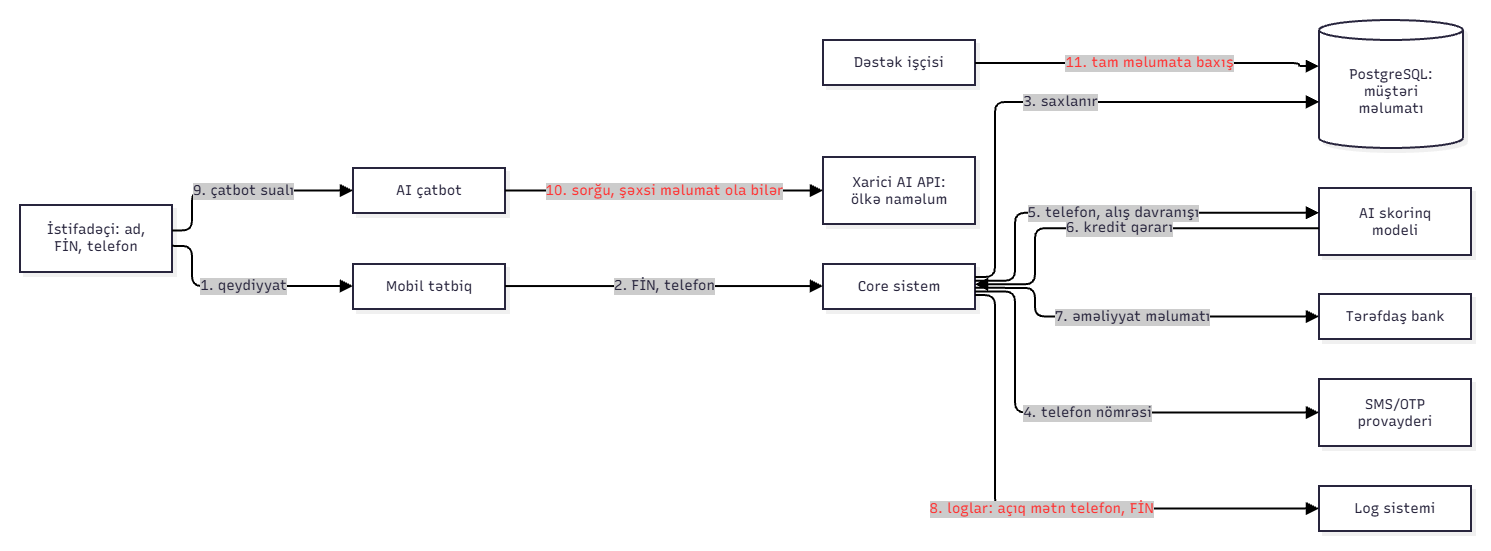

The diagram above was exported from draw.io. Its source (the exported page's mxGraphModel, read from the mxfile embedded in the PNG):
<mxGraphModel dx="1407" dy="699" grid="1" gridSize="10" guides="1" tooltips="1" connect="1" arrows="1" fold="1" page="1" pageScale="1" pageWidth="827" pageHeight="1169" math="0" shadow="0">
  <root>
    <mxCell id="0" />
    <mxCell id="1" parent="0" />
    <UserObject label="" mermaidData="{&#10;  &quot;data&quot;: &quot;flowchart LR\n  USER[\&quot;İstifadəçi: ad, FİN, telefon\&quot;] --&gt;|\&quot;1. qeydiyyat\&quot;| APP[\&quot;Mobil tətbiq\&quot;]\n  APP --&gt;|\&quot;2. FİN, telefon\&quot;| CORE[\&quot;Core sistem\&quot;]\n  CORE --&gt;|\&quot;3. saxlanır\&quot;| DB[(\&quot;PostgreSQL: müştəri məlumatı\&quot;)]\n  CORE --&gt;|\&quot;4. telefon nömrəsi\&quot;| SMS[\&quot;SMS/OTP provayderi\&quot;]\n  CORE --&gt;|\&quot;5. telefon, alış davranışı\&quot;| SCORE[\&quot;AI skorinq modeli\&quot;]\n  SCORE --&gt;|\&quot;6. kredit qərarı\&quot;| CORE\n  CORE --&gt;|\&quot;7. əməliyyat məlumatı\&quot;| BANK[\&quot;Tərəfdaş bank\&quot;]\n  CORE --&gt;|\&quot;8. loglar: açıq mətn telefon, FİN\&quot;| LOG[\&quot;Log sistemi\&quot;]\n  USER --&gt;|\&quot;9. çatbot sualı\&quot;| BOT[\&quot;AI çatbot\&quot;]\n  BOT --&gt;|\&quot;10. sorğu, şəxsi məlumat ola bilər\&quot;| LLM[\&quot;Xarici AI API: ölkə naməlum\&quot;]\n  SUPPORT[\&quot;Dəstək işçisi\&quot;] --&gt;|\&quot;11. tam məlumata baxış\&quot;| DB&quot;,&#10;  &quot;config&quot;: null,&#10;  &quot;version&quot;: &quot;12&quot;&#10;}" id="0lCfKEUQLfMpgRGc7t4X-1">
      <mxCell connectable="0" parent="1" style="group;transparentBounds=1;editIcon=1;lockedGroup=0;groupPadding=10;" vertex="1">
        <mxGeometry as="geometry" />
      </mxCell>
    </UserObject>
    <UserObject label="İstifadəçi: ad, FİN, telefon" mermaidId="n:USER" mermaidBaseStyle="html=1;whiteSpace=wrap;strokeWidth=2;fillColor=#ffffff;strokeColor=#28253D;fontColor=#28253D;fontFamily=Recursive;fontSize=14;shadow=1;shadowColor=#000000;shadowOffsetX=4;shadowOffsetY=4;shadowBlur=0;shadowOpacity=6;" mermaidBaseValue="İstifadəçi: ad, FİN, telefon" id="0lCfKEUQLfMpgRGc7t4X-2">
      <mxCell parent="0lCfKEUQLfMpgRGc7t4X-1" style="html=1;whiteSpace=wrap;strokeWidth=2;fillColor=#ffffff;strokeColor=#28253D;fontColor=#28253D;fontFamily=Recursive;fontSize=14;shadow=1;shadowColor=#000000;shadowOffsetX=4;shadowOffsetY=4;shadowBlur=0;shadowOpacity=6;labelWidth=120;fontSource=https%3A%2F%2Ffonts.googleapis.com%2Fcss%3Ffamily%3DRecursive;" vertex="1">
        <mxGeometry height="67" width="152" x="30" y="215" as="geometry" />
      </mxCell>
    </UserObject>
    <UserObject label="Mobil tətbiq" mermaidId="n:APP" mermaidBaseStyle="html=1;whiteSpace=wrap;strokeWidth=2;fillColor=#ffffff;strokeColor=#28253D;fontColor=#28253D;fontFamily=Recursive;fontSize=14;shadow=1;shadowColor=#000000;shadowOffsetX=4;shadowOffsetY=4;shadowBlur=0;shadowOpacity=6;" mermaidBaseValue="Mobil tətbiq" id="0lCfKEUQLfMpgRGc7t4X-3">
      <mxCell parent="0lCfKEUQLfMpgRGc7t4X-1" style="html=1;whiteSpace=wrap;strokeWidth=2;fillColor=#ffffff;strokeColor=#28253D;fontColor=#28253D;fontFamily=Recursive;fontSize=14;shadow=1;shadowColor=#000000;shadowOffsetX=4;shadowOffsetY=4;shadowBlur=0;shadowOpacity=6;fontSource=https%3A%2F%2Ffonts.googleapis.com%2Fcss%3Ffamily%3DRecursive;" vertex="1">
        <mxGeometry height="45" width="152" x="363" y="274" as="geometry" />
      </mxCell>
    </UserObject>
    <UserObject label="Core sistem" mermaidId="n:CORE" mermaidBaseStyle="html=1;whiteSpace=wrap;strokeWidth=2;fillColor=#ffffff;strokeColor=#28253D;fontColor=#28253D;fontFamily=Recursive;fontSize=14;shadow=1;shadowColor=#000000;shadowOffsetX=4;shadowOffsetY=4;shadowBlur=0;shadowOpacity=6;" mermaidBaseValue="Core sistem" id="0lCfKEUQLfMpgRGc7t4X-4">
      <mxCell parent="0lCfKEUQLfMpgRGc7t4X-1" style="html=1;whiteSpace=wrap;strokeWidth=2;fillColor=#ffffff;strokeColor=#28253D;fontColor=#28253D;fontFamily=Recursive;fontSize=14;shadow=1;shadowColor=#000000;shadowOffsetX=4;shadowOffsetY=4;shadowBlur=0;shadowOpacity=6;fontSource=https%3A%2F%2Ffonts.googleapis.com%2Fcss%3Ffamily%3DRecursive;" vertex="1">
        <mxGeometry height="45" width="152" x="833" y="274" as="geometry" />
      </mxCell>
    </UserObject>
    <UserObject label="PostgreSQL: müştəri məlumatı" mermaidId="n:DB" mermaidBaseStyle="html=1;shape=cylinder3;boundedLbl=1;backgroundOutline=1;size=10;strokeWidth=2;whiteSpace=wrap;fillColor=#ffffff;strokeColor=#28253D;fontColor=#28253D;fontFamily=Recursive;fontSize=14;shadow=1;shadowColor=#000000;shadowOffsetX=4;shadowOffsetY=4;shadowBlur=0;shadowOpacity=6;" mermaidBaseValue="PostgreSQL: müştəri məlumatı" id="0lCfKEUQLfMpgRGc7t4X-5">
      <mxCell parent="0lCfKEUQLfMpgRGc7t4X-1" style="html=1;shape=cylinder3;boundedLbl=1;backgroundOutline=1;size=10;strokeWidth=2;whiteSpace=wrap;fillColor=#ffffff;strokeColor=#28253D;fontColor=#28253D;fontFamily=Recursive;fontSize=14;shadow=1;shadowColor=#000000;shadowOffsetX=4;shadowOffsetY=4;shadowBlur=0;shadowOpacity=6;labelWidth=120;fontSource=https%3A%2F%2Ffonts.googleapis.com%2Fcss%3Ffamily%3DRecursive;" vertex="1">
        <mxGeometry height="128" width="144" x="1329" y="30" as="geometry" />
      </mxCell>
    </UserObject>
    <UserObject label="SMS/OTP provayderi" mermaidId="n:SMS" mermaidBaseStyle="html=1;whiteSpace=wrap;strokeWidth=2;fillColor=#ffffff;strokeColor=#28253D;fontColor=#28253D;fontFamily=Recursive;fontSize=14;shadow=1;shadowColor=#000000;shadowOffsetX=4;shadowOffsetY=4;shadowBlur=0;shadowOpacity=6;" mermaidBaseValue="SMS/OTP provayderi" id="0lCfKEUQLfMpgRGc7t4X-6">
      <mxCell parent="0lCfKEUQLfMpgRGc7t4X-1" style="html=1;whiteSpace=wrap;strokeWidth=2;fillColor=#ffffff;strokeColor=#28253D;fontColor=#28253D;fontFamily=Recursive;fontSize=14;shadow=1;shadowColor=#000000;shadowOffsetX=4;shadowOffsetY=4;shadowBlur=0;shadowOpacity=6;labelWidth=120;fontSource=https%3A%2F%2Ffonts.googleapis.com%2Fcss%3Ffamily%3DRecursive;" vertex="1">
        <mxGeometry height="67" width="152" x="1329" y="389" as="geometry" />
      </mxCell>
    </UserObject>
    <UserObject label="AI skorinq modeli" mermaidId="n:SCORE" mermaidBaseStyle="html=1;whiteSpace=wrap;strokeWidth=2;fillColor=#ffffff;strokeColor=#28253D;fontColor=#28253D;fontFamily=Recursive;fontSize=14;shadow=1;shadowColor=#000000;shadowOffsetX=4;shadowOffsetY=4;shadowBlur=0;shadowOpacity=6;" mermaidBaseValue="AI skorinq modeli" id="0lCfKEUQLfMpgRGc7t4X-7">
      <mxCell parent="0lCfKEUQLfMpgRGc7t4X-1" style="html=1;whiteSpace=wrap;strokeWidth=2;fillColor=#ffffff;strokeColor=#28253D;fontColor=#28253D;fontFamily=Recursive;fontSize=14;shadow=1;shadowColor=#000000;shadowOffsetX=4;shadowOffsetY=4;shadowBlur=0;shadowOpacity=6;labelWidth=120;fontSource=https%3A%2F%2Ffonts.googleapis.com%2Fcss%3Ffamily%3DRecursive;" vertex="1">
        <mxGeometry height="67" width="152" x="1329" y="198" as="geometry" />
      </mxCell>
    </UserObject>
    <UserObject label="Tərəfdaş bank" mermaidId="n:BANK" mermaidBaseStyle="html=1;whiteSpace=wrap;strokeWidth=2;fillColor=#ffffff;strokeColor=#28253D;fontColor=#28253D;fontFamily=Recursive;fontSize=14;shadow=1;shadowColor=#000000;shadowOffsetX=4;shadowOffsetY=4;shadowBlur=0;shadowOpacity=6;" mermaidBaseValue="Tərəfdaş bank" id="0lCfKEUQLfMpgRGc7t4X-8">
      <mxCell parent="0lCfKEUQLfMpgRGc7t4X-1" style="html=1;whiteSpace=wrap;strokeWidth=2;fillColor=#ffffff;strokeColor=#28253D;fontColor=#28253D;fontFamily=Recursive;fontSize=14;shadow=1;shadowColor=#000000;shadowOffsetX=4;shadowOffsetY=4;shadowBlur=0;shadowOpacity=6;fontSource=https%3A%2F%2Ffonts.googleapis.com%2Fcss%3Ffamily%3DRecursive;" vertex="1">
        <mxGeometry height="45" width="152" x="1329" y="304" as="geometry" />
      </mxCell>
    </UserObject>
    <UserObject label="Log sistemi" mermaidId="n:LOG" mermaidBaseStyle="html=1;whiteSpace=wrap;strokeWidth=2;fillColor=#ffffff;strokeColor=#28253D;fontColor=#28253D;fontFamily=Recursive;fontSize=14;shadow=1;shadowColor=#000000;shadowOffsetX=4;shadowOffsetY=4;shadowBlur=0;shadowOpacity=6;" mermaidBaseValue="Log sistemi" id="0lCfKEUQLfMpgRGc7t4X-9">
      <mxCell parent="0lCfKEUQLfMpgRGc7t4X-1" style="html=1;whiteSpace=wrap;strokeWidth=2;fillColor=#ffffff;strokeColor=#28253D;fontColor=#28253D;fontFamily=Recursive;fontSize=14;shadow=1;shadowColor=#000000;shadowOffsetX=4;shadowOffsetY=4;shadowBlur=0;shadowOpacity=6;fontSource=https%3A%2F%2Ffonts.googleapis.com%2Fcss%3Ffamily%3DRecursive;" vertex="1">
        <mxGeometry height="45" width="152" x="1329" y="496" as="geometry" />
      </mxCell>
    </UserObject>
    <UserObject label="AI çatbot" mermaidId="n:BOT" mermaidBaseStyle="html=1;whiteSpace=wrap;strokeWidth=2;fillColor=#ffffff;strokeColor=#28253D;fontColor=#28253D;fontFamily=Recursive;fontSize=14;shadow=1;shadowColor=#000000;shadowOffsetX=4;shadowOffsetY=4;shadowBlur=0;shadowOpacity=6;" mermaidBaseValue="AI çatbot" id="0lCfKEUQLfMpgRGc7t4X-10">
      <mxCell parent="0lCfKEUQLfMpgRGc7t4X-1" style="html=1;whiteSpace=wrap;strokeWidth=2;fillColor=#ffffff;strokeColor=#28253D;fontColor=#28253D;fontFamily=Recursive;fontSize=14;shadow=1;shadowColor=#000000;shadowOffsetX=4;shadowOffsetY=4;shadowBlur=0;shadowOpacity=6;fontSource=https%3A%2F%2Ffonts.googleapis.com%2Fcss%3Ffamily%3DRecursive;" vertex="1">
        <mxGeometry height="45" width="152" x="363" y="178" as="geometry" />
      </mxCell>
    </UserObject>
    <UserObject label="Xarici AI API: ölkə naməlum" mermaidId="n:LLM" mermaidBaseStyle="html=1;whiteSpace=wrap;strokeWidth=2;fillColor=#ffffff;strokeColor=#28253D;fontColor=#28253D;fontFamily=Recursive;fontSize=14;shadow=1;shadowColor=#000000;shadowOffsetX=4;shadowOffsetY=4;shadowBlur=0;shadowOpacity=6;" mermaidBaseValue="Xarici AI API: ölkə naməlum" id="0lCfKEUQLfMpgRGc7t4X-11">
      <mxCell parent="0lCfKEUQLfMpgRGc7t4X-1" style="html=1;whiteSpace=wrap;strokeWidth=2;fillColor=#ffffff;strokeColor=#28253D;fontColor=#28253D;fontFamily=Recursive;fontSize=14;shadow=1;shadowColor=#000000;shadowOffsetX=4;shadowOffsetY=4;shadowBlur=0;shadowOpacity=6;labelWidth=120;fontSource=https%3A%2F%2Ffonts.googleapis.com%2Fcss%3Ffamily%3DRecursive;" vertex="1">
        <mxGeometry height="67" width="152" x="833" y="167" as="geometry" />
      </mxCell>
    </UserObject>
    <UserObject label="Dəstək işçisi" mermaidId="n:SUPPORT" mermaidBaseStyle="html=1;whiteSpace=wrap;strokeWidth=2;fillColor=#ffffff;strokeColor=#28253D;fontColor=#28253D;fontFamily=Recursive;fontSize=14;shadow=1;shadowColor=#000000;shadowOffsetX=4;shadowOffsetY=4;shadowBlur=0;shadowOpacity=6;" mermaidBaseValue="Dəstək işçisi" id="0lCfKEUQLfMpgRGc7t4X-12">
      <mxCell parent="0lCfKEUQLfMpgRGc7t4X-1" style="html=1;whiteSpace=wrap;strokeWidth=2;fillColor=#ffffff;strokeColor=#28253D;fontColor=#28253D;fontFamily=Recursive;fontSize=14;shadow=1;shadowColor=#000000;shadowOffsetX=4;shadowOffsetY=4;shadowBlur=0;shadowOpacity=6;fontSource=https%3A%2F%2Ffonts.googleapis.com%2Fcss%3Ffamily%3DRecursive;" vertex="1">
        <mxGeometry height="45" width="152" x="833" y="50" as="geometry" />
      </mxCell>
    </UserObject>
    <UserObject label="1. qeydiyyat" mermaidId="e:USER-&gt;APP#0" mermaidBaseStyle="edgeStyle=orthogonalEdgeStyle;rounded=1;curved=0;startArrow=none;endArrow=block;endSize=8;jumpStyle=arc;jumpSize=12;strokeColor=#000000;html=1;fontSize=16;labelBackgroundColor=#cccccc;fontFamily=Recursive;fontColor=#28253D;exitX=1;exitY=0.61;entryX=0;entryY=0.49;strokeWidth=2;targetPerimeterSpacing=4;" mermaidBaseValue="1. qeydiyyat" id="0lCfKEUQLfMpgRGc7t4X-13">
      <mxCell edge="1" parent="0lCfKEUQLfMpgRGc7t4X-1" source="0lCfKEUQLfMpgRGc7t4X-2" style="edgeStyle=orthogonalEdgeStyle;rounded=1;curved=0;startArrow=none;endArrow=block;endSize=8;jumpStyle=arc;jumpSize=12;strokeColor=#000000;html=1;fontSize=14;labelBackgroundColor=#cccccc;fontFamily=Recursive;fontColor=#28253D;exitX=1;exitY=0.61;entryX=0;entryY=0.49;strokeWidth=2;targetPerimeterSpacing=4;fontSource=https%3A%2F%2Ffonts.googleapis.com%2Fcss%3Ffamily%3DRecursive;" target="0lCfKEUQLfMpgRGc7t4X-3">
        <mxGeometry relative="1" as="geometry">
          <Array as="points">
            <mxPoint x="202" y="256" />
            <mxPoint x="202" y="296" />
          </Array>
        </mxGeometry>
      </mxCell>
    </UserObject>
    <UserObject label="2. FİN, telefon" mermaidId="e:APP-&gt;CORE#0" mermaidBaseStyle="edgeStyle=orthogonalEdgeStyle;rounded=1;curved=0;startArrow=none;endArrow=block;endSize=8;jumpStyle=arc;jumpSize=12;strokeColor=#000000;html=1;fontSize=16;labelBackgroundColor=#cccccc;fontFamily=Recursive;fontColor=#28253D;exitX=1;exitY=0.49;entryX=0;entryY=0.49;strokeWidth=2;targetPerimeterSpacing=4;" mermaidBaseValue="2. FİN, telefon" id="0lCfKEUQLfMpgRGc7t4X-14">
      <mxCell edge="1" parent="0lCfKEUQLfMpgRGc7t4X-1" source="0lCfKEUQLfMpgRGc7t4X-3" style="edgeStyle=orthogonalEdgeStyle;rounded=1;curved=0;startArrow=none;endArrow=block;endSize=8;jumpStyle=arc;jumpSize=12;strokeColor=#000000;html=1;fontSize=14;labelBackgroundColor=#cccccc;fontFamily=Recursive;fontColor=#28253D;exitX=1;exitY=0.49;entryX=0;entryY=0.49;strokeWidth=2;targetPerimeterSpacing=4;fontSource=https%3A%2F%2Ffonts.googleapis.com%2Fcss%3Ffamily%3DRecursive;" target="0lCfKEUQLfMpgRGc7t4X-4">
        <mxGeometry relative="1" as="geometry">
          <Array as="points" />
        </mxGeometry>
      </mxCell>
    </UserObject>
    <UserObject label="3. saxlanır" mermaidId="e:CORE-&gt;DB#0" mermaidBaseStyle="edgeStyle=orthogonalEdgeStyle;rounded=1;curved=0;startArrow=none;endArrow=block;endSize=8;jumpStyle=arc;jumpSize=12;strokeColor=#000000;html=1;fontSize=16;labelBackgroundColor=#cccccc;fontFamily=Recursive;fontColor=#28253D;exitX=1;exitY=0.29;entryX=0;entryY=0.64;strokeWidth=2;targetPerimeterSpacing=4;" mermaidBaseValue="3. saxlanır" id="0lCfKEUQLfMpgRGc7t4X-15">
      <mxCell edge="1" parent="0lCfKEUQLfMpgRGc7t4X-1" source="0lCfKEUQLfMpgRGc7t4X-4" style="edgeStyle=orthogonalEdgeStyle;rounded=1;curved=0;startArrow=none;endArrow=block;endSize=8;jumpStyle=arc;jumpSize=12;strokeColor=#000000;html=1;fontSize=14;labelBackgroundColor=#cccccc;fontFamily=Recursive;fontColor=#28253D;exitX=1;exitY=0.29;entryX=0;entryY=0.64;strokeWidth=2;targetPerimeterSpacing=4;fontSource=https%3A%2F%2Ffonts.googleapis.com%2Fcss%3Ffamily%3DRecursive;" target="0lCfKEUQLfMpgRGc7t4X-5">
        <mxGeometry relative="1" as="geometry">
          <Array as="points">
            <mxPoint x="1005" y="287" />
            <mxPoint x="1005" y="112" />
          </Array>
        </mxGeometry>
      </mxCell>
    </UserObject>
    <UserObject label="4. telefon nömrəsi" mermaidId="e:CORE-&gt;SMS#0" mermaidBaseStyle="edgeStyle=orthogonalEdgeStyle;rounded=1;curved=0;startArrow=none;endArrow=block;endSize=8;jumpStyle=arc;jumpSize=12;strokeColor=#000000;html=1;fontSize=16;labelBackgroundColor=#cccccc;fontFamily=Recursive;fontColor=#28253D;exitX=1;exitY=0.61;entryX=0;entryY=0.5;strokeWidth=2;targetPerimeterSpacing=4;" mermaidBaseValue="4. telefon nömrəsi" id="0lCfKEUQLfMpgRGc7t4X-16">
      <mxCell edge="1" parent="0lCfKEUQLfMpgRGc7t4X-1" source="0lCfKEUQLfMpgRGc7t4X-4" style="edgeStyle=orthogonalEdgeStyle;rounded=1;curved=0;startArrow=none;endArrow=block;endSize=8;jumpStyle=arc;jumpSize=12;strokeColor=#000000;html=1;fontSize=14;labelBackgroundColor=#cccccc;fontFamily=Recursive;fontColor=#28253D;exitX=1;exitY=0.61;entryX=0;entryY=0.5;strokeWidth=2;targetPerimeterSpacing=4;fontSource=https%3A%2F%2Ffonts.googleapis.com%2Fcss%3Ffamily%3DRecursive;" target="0lCfKEUQLfMpgRGc7t4X-6">
        <mxGeometry relative="1" as="geometry">
          <Array as="points">
            <mxPoint x="1025" y="302" />
            <mxPoint x="1025" y="423" />
          </Array>
        </mxGeometry>
      </mxCell>
    </UserObject>
    <UserObject label="5. telefon, alış davranışı" mermaidId="e:CORE-&gt;SCORE#0" mermaidBaseStyle="edgeStyle=orthogonalEdgeStyle;rounded=1;curved=0;startArrow=none;endArrow=block;endSize=8;jumpStyle=arc;jumpSize=12;strokeColor=#000000;html=1;fontSize=16;labelBackgroundColor=#cccccc;fontFamily=Recursive;fontColor=#28253D;exitX=1;exitY=0.37;entryX=0;entryY=0.37;strokeWidth=2;targetPerimeterSpacing=4;" mermaidBaseValue="5. telefon, alış davranışı" id="0lCfKEUQLfMpgRGc7t4X-17">
      <mxCell edge="1" parent="0lCfKEUQLfMpgRGc7t4X-1" source="0lCfKEUQLfMpgRGc7t4X-4" style="edgeStyle=orthogonalEdgeStyle;rounded=1;curved=0;startArrow=none;endArrow=block;endSize=8;jumpStyle=arc;jumpSize=12;strokeColor=#000000;html=1;fontSize=14;labelBackgroundColor=#cccccc;fontFamily=Recursive;fontColor=#28253D;exitX=1;exitY=0.37;entryX=0;entryY=0.37;strokeWidth=2;targetPerimeterSpacing=4;fontSource=https%3A%2F%2Ffonts.googleapis.com%2Fcss%3Ffamily%3DRecursive;" target="0lCfKEUQLfMpgRGc7t4X-7">
        <mxGeometry relative="1" as="geometry">
          <Array as="points">
            <mxPoint x="1025" y="291" />
            <mxPoint x="1025" y="223" />
          </Array>
        </mxGeometry>
      </mxCell>
    </UserObject>
    <UserObject label="6. kredit qərarı" mermaidId="e:SCORE-&gt;CORE#0" mermaidBaseStyle="edgeStyle=orthogonalEdgeStyle;rounded=1;curved=0;startArrow=none;endArrow=block;endSize=8;jumpStyle=arc;jumpSize=12;strokeColor=#000000;html=1;fontSize=16;labelBackgroundColor=#cccccc;fontFamily=Recursive;fontColor=#28253D;exitX=0;exitY=0.6;entryX=1;entryY=0.45;strokeWidth=2;targetPerimeterSpacing=4;" mermaidBaseValue="6. kredit qərarı" id="0lCfKEUQLfMpgRGc7t4X-18">
      <mxCell edge="1" parent="0lCfKEUQLfMpgRGc7t4X-1" source="0lCfKEUQLfMpgRGc7t4X-7" style="edgeStyle=orthogonalEdgeStyle;rounded=1;curved=0;startArrow=none;endArrow=block;endSize=8;jumpStyle=arc;jumpSize=12;strokeColor=#000000;html=1;fontSize=14;labelBackgroundColor=#cccccc;fontFamily=Recursive;fontColor=#28253D;exitX=0;exitY=0.6;entryX=1;entryY=0.45;strokeWidth=2;targetPerimeterSpacing=4;fontSource=https%3A%2F%2Ffonts.googleapis.com%2Fcss%3Ffamily%3DRecursive;" target="0lCfKEUQLfMpgRGc7t4X-4">
        <mxGeometry relative="1" as="geometry">
          <Array as="points">
            <mxPoint x="1045" y="239" />
            <mxPoint x="1045" y="294" />
          </Array>
        </mxGeometry>
      </mxCell>
    </UserObject>
    <UserObject label="7. əməliyyat məlumatı" mermaidId="e:CORE-&gt;BANK#0" mermaidBaseStyle="edgeStyle=orthogonalEdgeStyle;rounded=1;curved=0;startArrow=none;endArrow=block;endSize=8;jumpStyle=arc;jumpSize=12;strokeColor=#000000;html=1;fontSize=16;labelBackgroundColor=#cccccc;fontFamily=Recursive;fontColor=#28253D;exitX=1;exitY=0.53;entryX=0;entryY=0.5;strokeWidth=2;targetPerimeterSpacing=4;" mermaidBaseValue="7. əməliyyat məlumatı" id="0lCfKEUQLfMpgRGc7t4X-19">
      <mxCell edge="1" parent="0lCfKEUQLfMpgRGc7t4X-1" source="0lCfKEUQLfMpgRGc7t4X-4" style="edgeStyle=orthogonalEdgeStyle;rounded=1;curved=0;startArrow=none;endArrow=block;endSize=8;jumpStyle=arc;jumpSize=12;strokeColor=#000000;html=1;fontSize=14;labelBackgroundColor=#cccccc;fontFamily=Recursive;fontColor=#28253D;exitX=1;exitY=0.53;entryX=0;entryY=0.5;strokeWidth=2;targetPerimeterSpacing=4;fontSource=https%3A%2F%2Ffonts.googleapis.com%2Fcss%3Ffamily%3DRecursive;" target="0lCfKEUQLfMpgRGc7t4X-8">
        <mxGeometry relative="1" as="geometry">
          <Array as="points">
            <mxPoint x="1045" y="298" />
            <mxPoint x="1045" y="327" />
          </Array>
        </mxGeometry>
      </mxCell>
    </UserObject>
    <UserObject label="8. loglar: açıq mətn telefon, FİN" mermaidId="e:CORE-&gt;LOG#0" mermaidBaseStyle="edgeStyle=orthogonalEdgeStyle;rounded=1;curved=0;startArrow=none;endArrow=block;endSize=8;jumpStyle=arc;jumpSize=12;strokeColor=#000000;html=1;fontSize=16;labelBackgroundColor=#cccccc;fontFamily=Recursive;fontColor=#28253D;exitX=1;exitY=0.69;entryX=0;entryY=0.5;strokeWidth=2;targetPerimeterSpacing=4;" mermaidBaseValue="8. loglar: açıq mətn telefon, FİN" id="0lCfKEUQLfMpgRGc7t4X-20">
      <mxCell edge="1" parent="0lCfKEUQLfMpgRGc7t4X-1" source="0lCfKEUQLfMpgRGc7t4X-4" style="edgeStyle=orthogonalEdgeStyle;rounded=1;curved=0;startArrow=none;endArrow=block;endSize=8;jumpStyle=arc;jumpSize=12;strokeColor=#000000;html=1;fontSize=14;labelBackgroundColor=#cccccc;fontFamily=Recursive;fontColor=#FF3333;exitX=1;exitY=0.69;entryX=0;entryY=0.5;strokeWidth=2;targetPerimeterSpacing=4;fontSource=https%3A%2F%2Ffonts.googleapis.com%2Fcss%3Ffamily%3DRecursive;" target="0lCfKEUQLfMpgRGc7t4X-9">
        <mxGeometry relative="1" as="geometry">
          <Array as="points">
            <mxPoint x="1005" y="305" />
            <mxPoint x="1005" y="518" />
          </Array>
        </mxGeometry>
      </mxCell>
    </UserObject>
    <UserObject label="9. çatbot sualı" mermaidId="e:USER-&gt;BOT#0" mermaidBaseStyle="edgeStyle=orthogonalEdgeStyle;rounded=1;curved=0;startArrow=none;endArrow=block;endSize=8;jumpStyle=arc;jumpSize=12;strokeColor=#000000;html=1;fontSize=16;labelBackgroundColor=#cccccc;fontFamily=Recursive;fontColor=#28253D;exitX=1;exitY=0.38;entryX=0;entryY=0.5;strokeWidth=2;targetPerimeterSpacing=4;" mermaidBaseValue="9. çatbot sualı" id="0lCfKEUQLfMpgRGc7t4X-21">
      <mxCell edge="1" parent="0lCfKEUQLfMpgRGc7t4X-1" source="0lCfKEUQLfMpgRGc7t4X-2" style="edgeStyle=orthogonalEdgeStyle;rounded=1;curved=0;startArrow=none;endArrow=block;endSize=8;jumpStyle=arc;jumpSize=12;strokeColor=#000000;html=1;fontSize=14;labelBackgroundColor=#cccccc;fontFamily=Recursive;fontColor=#28253D;exitX=1;exitY=0.38;entryX=0;entryY=0.5;strokeWidth=2;targetPerimeterSpacing=4;fontSource=https%3A%2F%2Ffonts.googleapis.com%2Fcss%3Ffamily%3DRecursive;" target="0lCfKEUQLfMpgRGc7t4X-10">
        <mxGeometry relative="1" as="geometry">
          <Array as="points">
            <mxPoint x="202" y="241" />
            <mxPoint x="202" y="200" />
          </Array>
        </mxGeometry>
      </mxCell>
    </UserObject>
    <UserObject label="10. sorğu, şəxsi məlumat ola bilər" mermaidId="e:BOT-&gt;LLM#0" mermaidBaseStyle="edgeStyle=orthogonalEdgeStyle;rounded=1;curved=0;startArrow=none;endArrow=block;endSize=8;jumpStyle=arc;jumpSize=12;strokeColor=#000000;html=1;fontSize=16;labelBackgroundColor=#cccccc;fontFamily=Recursive;fontColor=#28253D;exitX=1;exitY=0.5;entryX=0;entryY=0.5;strokeWidth=2;targetPerimeterSpacing=4;" mermaidBaseValue="10. sorğu, şəxsi məlumat ola bilər" id="0lCfKEUQLfMpgRGc7t4X-22">
      <mxCell edge="1" parent="0lCfKEUQLfMpgRGc7t4X-1" source="0lCfKEUQLfMpgRGc7t4X-10" style="edgeStyle=orthogonalEdgeStyle;rounded=1;curved=0;startArrow=none;endArrow=block;endSize=8;jumpStyle=arc;jumpSize=12;strokeColor=#000000;html=1;fontSize=14;labelBackgroundColor=#cccccc;fontFamily=Recursive;fontColor=#FF3333;exitX=1;exitY=0.5;entryX=0;entryY=0.5;strokeWidth=2;targetPerimeterSpacing=4;fontSource=https%3A%2F%2Ffonts.googleapis.com%2Fcss%3Ffamily%3DRecursive;" target="0lCfKEUQLfMpgRGc7t4X-11">
        <mxGeometry relative="1" as="geometry">
          <Array as="points" />
        </mxGeometry>
      </mxCell>
    </UserObject>
    <UserObject label="11. tam məlumata baxış" mermaidId="e:SUPPORT-&gt;DB#0" mermaidBaseStyle="edgeStyle=orthogonalEdgeStyle;rounded=1;curved=0;startArrow=none;endArrow=block;endSize=8;jumpStyle=arc;jumpSize=12;strokeColor=#000000;html=1;fontSize=16;labelBackgroundColor=#cccccc;fontFamily=Recursive;fontColor=#28253D;exitX=1;exitY=0.51;entryX=0;entryY=0.36;strokeWidth=2;targetPerimeterSpacing=4;" mermaidBaseValue="11. tam məlumata baxış" id="0lCfKEUQLfMpgRGc7t4X-23">
      <mxCell edge="1" parent="0lCfKEUQLfMpgRGc7t4X-1" source="0lCfKEUQLfMpgRGc7t4X-12" style="edgeStyle=orthogonalEdgeStyle;rounded=1;curved=0;startArrow=none;endArrow=block;endSize=8;jumpStyle=arc;jumpSize=12;strokeColor=#000000;html=1;fontSize=14;labelBackgroundColor=#cccccc;fontFamily=Recursive;fontColor=#FF3333;exitX=1;exitY=0.51;entryX=0;entryY=0.36;strokeWidth=2;targetPerimeterSpacing=4;fontSource=https%3A%2F%2Ffonts.googleapis.com%2Fcss%3Ffamily%3DRecursive;" target="0lCfKEUQLfMpgRGc7t4X-5">
        <mxGeometry relative="1" as="geometry">
          <Array as="points">
            <mxPoint x="1309" y="73" />
            <mxPoint x="1309" y="76" />
          </Array>
        </mxGeometry>
      </mxCell>
    </UserObject>
  </root>
</mxGraphModel>